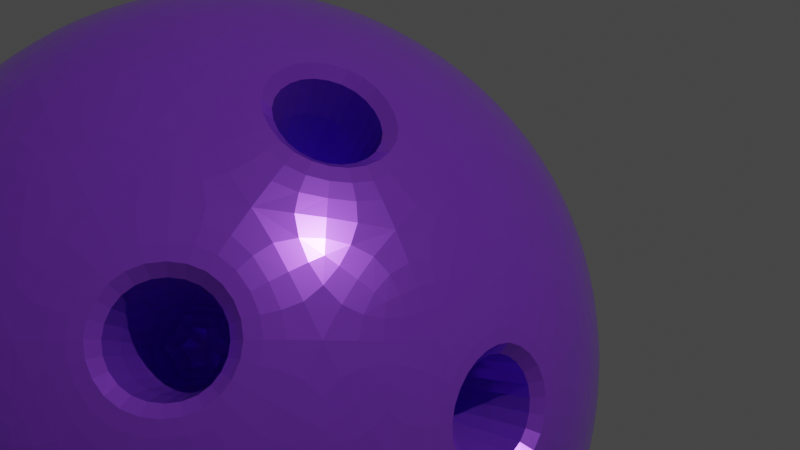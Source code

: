 # Source: Ball.blend  (saved by Blender 3.0.42; exported with 4.5.12 LTS)
import bpy
from mathutils import Matrix  # noqa: F401  (used for matrix-valued properties, if any)

bpy.ops.wm.read_factory_settings(use_empty=True)
scene = bpy.context.scene
scene.name = 'Scene'

# ---- collections
col_collection = bpy.data.collections.new('Collection'); scene.collection.children.link(col_collection)

# ---- materials (node trees are filled in below, after node groups)
mat_ball = bpy.data.materials.new('Ball')
mat_ball.use_transparent_shadow = False

# ---- material node trees
mat_ball.use_nodes = True; mat_ball.node_tree.nodes.clear()
_N = mat_ball.node_tree.nodes; _L = mat_ball.node_tree.links
n0 = _N.new('ShaderNodeBsdfPrincipled'); n0.name = 'Principled BSDF'; n0.location = (10, 300)
n0.distribution = 'GGX'
n0.subsurface_method = 'RANDOM_WALK_SKIN'
n0.inputs[0].default_value = (0.3064, 0.0734, 0.8, 1.0)
n0.inputs[1].default_value = 0.6147
n0.inputs[2].default_value = 0.1972
n0.inputs[3].default_value = 1.45
n0.inputs[27].default_value = (0.0, 0.0, 0.0, 1.0)
n0.inputs[28].default_value = 1.0
n1 = _N.new('ShaderNodeOutputMaterial'); n1.name = 'Material Output'; n1.location = (300, 300)
_L.new(n0.outputs[0], n1.inputs[0])
n1.is_active_output = True

# ---- world
world_world = bpy.data.worlds.new('World'); scene.world = world_world
world_world.use_nodes = True; world_world.node_tree.nodes.clear()
_N = world_world.node_tree.nodes; _L = world_world.node_tree.links
n0 = _N.new('ShaderNodeOutputWorld'); n0.name = 'World Output'; n0.location = (300, 300)
n1 = _N.new('ShaderNodeBackground'); n1.name = 'Background'; n1.location = (10, 300)
n1.inputs[0].default_value = (0.05088, 0.05088, 0.05088, 1.0)
_L.new(n1.outputs[0], n0.inputs[0])
n0.is_active_output = True
world_world.color = (0.05088, 0.05088, 0.05088)
world_world.use_sun_shadow = False
world_world.sun_shadow_jitter_overblur = 0.0

# ---- cameras
cam_camera = bpy.data.cameras.new('Camera')
cam_camera.clip_end = 100.0
cam_camera.ortho_scale = 7.314

# ---- lights
light_light = bpy.data.lights.new('Light', 'POINT')
light_light.transmission_factor = 0.0
light_light.energy = 1000.0
light_light.shadow_soft_size = 0.1
light_light.shadow_maximum_resolution = 0.006
light_light.use_absolute_resolution = True

# ---- meshes
me_icosphere = bpy.data.meshes.new('Icosphere')
me_icosphere.from_pydata([(0.0, 0.0, -0.1054), (0.07628, -0.05542, -0.04714), (-0.02914, -0.08967, -0.04714), (-0.09429, 0.0, -0.04714), (-0.02914, 0.08967, -0.04714), (0.07628, 0.05542, -0.04714), (0.02914, -0.08967, 0.04714), (-0.07628, -0.05542, 0.04714), (-0.07628, 0.05542, 0.04714), (0.02914, 0.08967, 0.04714), (0.09429, 0.0, 0.04714), (0.0, 0.0, 0.1054), (-0.02454, -0.07554, -0.06931), (-0.01713, -0.05271, -0.08967), (-0.008181, -0.02518, -0.102), (0.02142, -0.01556, -0.102), (0.04484, -0.03257, -0.08967), (0.06426, -0.04668, -0.06931), (0.05607, -0.07186, -0.05295), (0.02771, -0.08528, -0.05542), (-0.003124, -0.0911, -0.05295), (0.08567, 0.03112, -0.05295), (0.08967, 0.0, -0.05542), (0.08567, -0.03112, -0.05295), (0.02142, 0.01556, -0.102), (0.04484, 0.03257, -0.08967), (0.06426, 0.04668, -0.06931), (-0.07942, 0.0, -0.06931), (-0.05542, 0.0, -0.08967), (-0.02647, 0.0, -0.102), (-0.05102, -0.07554, -0.05295), (-0.07255, -0.05271, -0.05542), (-0.08761, -0.02518, -0.05295), (-0.02454, 0.07554, -0.06931), (-0.01713, 0.05271, -0.08967), (-0.008181, 0.02518, -0.102), (-0.08761, 0.02518, -0.05295), (-0.07255, 0.05271, -0.05542), (-0.05102, 0.07554, -0.05295), (-0.003124, 0.0911, -0.05295), (0.02771, 0.08528, -0.05542), (0.05607, 0.07186, -0.05295), (0.1008, -0.01556, 0.02647), (0.1003, -0.03257, -2.19e-09), (0.09073, -0.04668, -0.02648), (0.09073, 0.04668, -0.02648), (0.1003, 0.03257, 2.19e-09), (0.04753, 0.01367, 0.002724), (0.01636, -0.1007, 0.02648), (0.0, -0.1054, -2.19e-09), (-0.01636, -0.1007, -0.02648), (0.07244, -0.07186, -0.02648), (0.06196, -0.08528, 2.19e-09), (0.04596, -0.0911, 0.02648), (-0.09073, -0.04668, 0.02648), (-0.1003, -0.03257, -2.19e-09), (-0.1008, -0.01556, -0.02647), (-0.04596, -0.0911, -0.02648), (-0.06196, -0.08528, 2.19e-09), (-0.07244, -0.07186, 0.02648), (-0.07244, 0.07186, 0.02648), (-0.06196, 0.08528, -2.19e-09), (-0.04596, 0.0911, -0.02648), (-0.1008, 0.01556, -0.02647), (-0.1003, 0.03257, 2.19e-09), (-0.09073, 0.04668, 0.02648), (0.04596, 0.0911, 0.02648), (0.06196, 0.08528, -2.19e-09), (0.07244, 0.07186, -0.02648), (-0.01636, 0.1007, -0.02648), (0.0, 0.1054, 2.19e-09), (0.01636, 0.1007, 0.02648), (0.08761, -0.02518, 0.05295), (0.04953, 0.00109, 0.002584), (0.05102, -0.07554, 0.05295), (0.003124, -0.0911, 0.05295), (-0.02771, -0.08528, 0.05542), (-0.05607, -0.07186, 0.05295), (-0.08567, -0.03112, 0.05295), (-0.08967, 0.0, 0.05542), (-0.08567, 0.03112, 0.05295), (-0.05607, 0.07186, 0.05295), (-0.02771, 0.08528, 0.05542), (0.003124, 0.0911, 0.05295), (0.05102, 0.07554, 0.05295), (0.07255, 0.05271, 0.05542), (0.08761, 0.02518, 0.05295), (0.008181, -0.02518, 0.102), (0.01713, -0.05271, 0.08967), (0.02454, -0.07554, 0.06931), (0.07942, 0.0, 0.06931), (0.04775, -0.004935, 0.01288), (0.02647, 0.0, 0.102), (-0.02142, -0.01556, 0.102), (-0.04484, -0.03257, 0.08967), (-0.06426, -0.04668, 0.06931), (-0.02142, 0.01556, 0.102), (-0.04484, 0.03257, 0.08967), (-0.06426, 0.04668, 0.06931), (0.008181, 0.02518, 0.102), (0.01713, 0.05271, 0.08967), (0.02454, 0.07554, 0.06931), (0.03814, 0.02771, 0.09429), (0.06728, 0.02771, 0.07628), (0.04714, 0.05542, 0.07628), (-0.01457, 0.04484, 0.09429), (-0.005565, 0.07255, 0.07628), (-0.03814, 0.06196, 0.07628), (-0.04714, 0.0, 0.09429), (-0.07071, 0.01713, 0.07628), (-0.07071, -0.01713, 0.07628), (-0.01457, -0.04484, 0.09429), (-0.03814, -0.06196, 0.07628), (-0.005565, -0.07255, 0.07628), (0.03814, -0.02771, 0.09429), (0.04714, -0.05542, 0.07628), (0.06728, -0.02771, 0.07628), (0.09085, 0.04484, 0.02914), (0.08528, 0.06196, 0.0), (0.07071, 0.07255, 0.02914), (-0.01457, 0.1003, 0.02914), (-0.03257, 0.1003, -4.715e-08), (-0.04714, 0.08967, 0.02914), (-0.09985, 0.01713, 0.02914), (-0.1054, -3.997e-08, 6.765e-08), (-0.09985, -0.01713, 0.02914), (-0.04714, -0.08967, 0.02914), (-0.03258, -0.1003, -8.2e-08), (-0.01457, -0.1003, 0.02914), (0.07071, -0.07255, 0.02914), (0.08528, -0.06196, -2.009e-07), (0.09085, -0.04484, 0.02914), (0.03258, 0.1003, -3.502e-15), (0.04714, 0.08967, -0.02914), (0.01457, 0.1003, -0.02914), (-0.08528, 0.06196, -9.806e-15), (-0.07071, 0.07255, -0.02914), (-0.09085, 0.04484, -0.02914), (-0.08528, -0.06196, 9.806e-15), (-0.09085, -0.04484, -0.02914), (-0.07071, -0.07255, -0.02914), (0.03258, -0.1003, 3.502e-15), (0.01457, -0.1003, -0.02914), (0.04714, -0.08967, -0.02914), (0.1054, -3.917e-09, 0.0), (0.09985, -0.01713, -0.02914), (0.09985, 0.01713, -0.02914), (0.03814, 0.06196, -0.07628), (0.01457, 0.04484, -0.09429), (0.005565, 0.07255, -0.07628), (-0.04714, 0.05542, -0.07628), (-0.03814, 0.02771, -0.09429), (-0.06728, 0.02771, -0.07628), (-0.06728, -0.02771, -0.07628), (-0.03814, -0.02771, -0.09429), (-0.04714, -0.05542, -0.07628), (0.07071, 0.01713, -0.07628), (0.07071, -0.01713, -0.07628), (0.04714, -7.79e-08, -0.09429), (0.005565, -0.07255, -0.07628), (0.01457, -0.04484, -0.09429), (0.03814, -0.06196, -0.07628), (0.04386, 0.01853, 0.01392), (0.04261, 0.01088, 0.02316), (0.04478, 0.0001013, 0.02224), (0.04017, -0.01442, 0.02532), (0.03246, -0.01583, 0.03391), (0.02509, -0.02598, 0.03391), (0.02613, -0.03374, 0.02532), (0.03372, -0.03225, 0.01665), (0.04109, -0.0221, 0.01665), (0.03548, 1.151e-09, 0.03469), (0.03061, 0.01015, 0.0376), (0.01994, 0.01015, 0.0442), (0.01516, 1.151e-09, 0.04725), (0.01994, -0.01015, 0.0442), (0.03061, -0.01015, 0.0376), (0.1008, 0.0006864, 0.02647), (0.103, 0.008104, 0.01379), (0.1006, 0.02361, 0.01396), (0.09605, 0.02959, 0.02775), (0.09452, 0.02016, 0.03913), (0.09719, 0.00689, 0.03799), (0.07966, -0.0397, 0.05425), (0.07017, -0.04143, 0.06483), (0.06109, -0.05393, 0.06483), (0.06237, -0.0635, 0.05425), (0.07172, -0.06165, 0.04357), (0.0808, -0.04916, 0.04357), (0.06676, 0.0, 0.08005), (0.06077, 0.0125, 0.08363), (0.04763, 0.0125, 0.09175), (0.04174, 0.0, 0.09551), (0.04763, -0.0125, 0.09175), (0.06077, -0.0125, 0.08363)], [], [(0, 15, 14), (1, 17, 23), (0, 14, 29), (0, 29, 35), (0, 35, 24), (1, 23, 44), (2, 20, 50), (3, 32, 56), (4, 38, 62), (5, 41, 68), (1, 44, 51), (2, 50, 57), (3, 56, 63), (4, 62, 69), (5, 68, 45), (6, 74, 89), (7, 77, 95), (8, 80, 98), (9, 83, 101), (10, 86, 90), (92, 99, 11), (192, 193, 175, 174), (188, 183, 165, 170), (92, 102, 99), (102, 100, 99), (103, 104, 102), (102, 104, 100), (104, 101, 100), (90, 86, 103), (86, 85, 103), (103, 85, 104), (85, 84, 104), (104, 84, 101), (84, 9, 101), (99, 96, 11), (100, 105, 99), (101, 106, 100), (99, 105, 96), (105, 97, 96), (100, 106, 105), (106, 107, 105), (105, 107, 97), (107, 98, 97), (101, 83, 106), (83, 82, 106), (106, 82, 107), (82, 81, 107), (107, 81, 98), (81, 8, 98), (96, 93, 11), (97, 108, 96), (98, 109, 97), (96, 108, 93), (108, 94, 93), (97, 109, 108), (109, 110, 108), (108, 110, 94), (110, 95, 94), (98, 80, 109), (80, 79, 109), (109, 79, 110), (79, 78, 110), (110, 78, 95), (78, 7, 95), (93, 87, 11), (94, 111, 93), (95, 112, 94), (93, 111, 87), (111, 88, 87), (94, 112, 111), (112, 113, 111), (111, 113, 88), (113, 89, 88), (95, 77, 112), (77, 76, 112), (112, 76, 113), (76, 75, 113), (113, 75, 89), (75, 6, 89), (87, 92, 11), (88, 114, 87), (89, 115, 88), (87, 114, 92), (193, 194, 176, 175), (88, 115, 114), (115, 116, 114), (91, 73, 47, 162, 163, 164), (191, 192, 174, 173), (89, 74, 115), (186, 187, 169, 168), (189, 190, 172, 171), (116, 72, 90), (72, 10, 90), (183, 184, 166, 165), (45, 118, 46), (179, 180, 162, 47), (117, 85, 86), (46, 118, 117), (118, 119, 117), (117, 119, 85), (119, 84, 85), (45, 68, 118), (68, 67, 118), (118, 67, 119), (67, 66, 119), (119, 66, 84), (66, 9, 84), (71, 83, 9), (70, 120, 71), (69, 121, 70), (71, 120, 83), (120, 82, 83), (70, 121, 120), (121, 122, 120), (120, 122, 82), (122, 81, 82), (69, 62, 121), (62, 61, 121), (121, 61, 122), (61, 60, 122), (122, 60, 81), (60, 8, 81), (65, 80, 8), (64, 123, 65), (63, 124, 64), (65, 123, 80), (123, 79, 80), (64, 124, 123), (124, 125, 123), (123, 125, 79), (125, 78, 79), (63, 56, 124), (56, 55, 124), (124, 55, 125), (55, 54, 125), (125, 54, 78), (54, 7, 78), (59, 77, 7), (58, 126, 59), (57, 127, 58), (59, 126, 77), (126, 76, 77), (58, 127, 126), (127, 128, 126), (126, 128, 76), (128, 75, 76), (57, 50, 127), (50, 49, 127), (127, 49, 128), (49, 48, 128), (128, 48, 75), (48, 6, 75), (53, 74, 6), (52, 129, 53), (51, 130, 52), (53, 129, 74), (187, 188, 170, 169), (52, 130, 129), (130, 131, 129), (190, 191, 173, 172), (185, 186, 168, 167), (51, 44, 130), (44, 43, 130), (130, 43, 131), (43, 42, 131), (131, 42, 72), (42, 10, 72), (66, 71, 9), (67, 132, 66), (68, 133, 67), (66, 132, 71), (132, 70, 71), (67, 133, 132), (133, 134, 132), (132, 134, 70), (134, 69, 70), (68, 41, 133), (41, 40, 133), (133, 40, 134), (40, 39, 134), (134, 39, 69), (39, 4, 69), (60, 65, 8), (61, 135, 60), (62, 136, 61), (60, 135, 65), (135, 64, 65), (61, 136, 135), (136, 137, 135), (135, 137, 64), (137, 63, 64), (62, 38, 136), (38, 37, 136), (136, 37, 137), (37, 36, 137), (137, 36, 63), (36, 3, 63), (54, 59, 7), (55, 138, 54), (56, 139, 55), (54, 138, 59), (138, 58, 59), (55, 139, 138), (139, 140, 138), (138, 140, 58), (140, 57, 58), (56, 32, 139), (32, 31, 139), (139, 31, 140), (31, 30, 140), (140, 30, 57), (30, 2, 57), (48, 53, 6), (49, 141, 48), (50, 142, 49), (48, 141, 53), (141, 52, 53), (49, 142, 141), (142, 143, 141), (141, 143, 52), (143, 51, 52), (50, 20, 142), (20, 19, 142), (142, 19, 143), (19, 18, 143), (143, 18, 51), (18, 1, 51), (181, 182, 164, 163), (43, 144, 42), (44, 145, 43), (180, 181, 163, 162), (184, 185, 167, 166), (43, 145, 144), (145, 146, 144), (144, 146, 46), (146, 45, 46), (44, 23, 145), (23, 22, 145), (145, 22, 146), (22, 21, 146), (146, 21, 45), (21, 5, 45), (26, 41, 5), (25, 147, 26), (24, 148, 25), (26, 147, 41), (147, 40, 41), (25, 148, 147), (148, 149, 147), (147, 149, 40), (149, 39, 40), (24, 35, 148), (35, 34, 148), (148, 34, 149), (34, 33, 149), (149, 33, 39), (33, 4, 39), (33, 38, 4), (34, 150, 33), (35, 151, 34), (33, 150, 38), (150, 37, 38), (34, 151, 150), (151, 152, 150), (150, 152, 37), (152, 36, 37), (35, 29, 151), (29, 28, 151), (151, 28, 152), (28, 27, 152), (152, 27, 36), (27, 3, 36), (27, 32, 3), (28, 153, 27), (29, 154, 28), (27, 153, 32), (153, 31, 32), (28, 154, 153), (154, 155, 153), (153, 155, 31), (155, 30, 31), (29, 14, 154), (14, 13, 154), (154, 13, 155), (13, 12, 155), (155, 12, 30), (12, 2, 30), (21, 26, 5), (22, 156, 21), (23, 157, 22), (21, 156, 26), (156, 25, 26), (22, 157, 156), (157, 158, 156), (156, 158, 25), (158, 24, 25), (23, 17, 157), (17, 16, 157), (157, 16, 158), (16, 15, 158), (158, 15, 24), (15, 0, 24), (12, 20, 2), (13, 159, 12), (14, 160, 13), (12, 159, 20), (159, 19, 20), (13, 160, 159), (160, 161, 159), (159, 161, 19), (161, 18, 19), (14, 15, 160), (15, 16, 160), (160, 16, 161), (16, 17, 161), (161, 17, 18), (17, 1, 18), (46, 117, 180, 179), (129, 187, 186, 74), (114, 116, 194, 193), (178, 179, 47, 73), (165, 166, 167, 168, 169, 170), (171, 172, 173, 174, 175, 176), (129, 131, 188, 187), (181, 180, 117, 86), (116, 90, 189, 194), (182, 181, 86, 10), (90, 103, 190, 189), (131, 72, 183, 188), (191, 190, 103, 102), (184, 183, 72, 116), (42, 177, 182, 10), (192, 191, 102, 92), (115, 185, 184, 116), (42, 144, 178, 177), (114, 193, 192, 92), (74, 186, 185, 115), (144, 46, 179, 178), (177, 178, 73, 91), (177, 91, 164, 182), (194, 189, 171, 176)])
_k = {(177, 182): 0.40392, (177, 178): 0.40392, (178, 179): 0.40392, (179, 180): 0.40392, (180, 181): 0.40392, (181, 182): 0.40392, (183, 188): 0.40392, (183, 184): 0.40392, (184, 185): 0.40392, (185, 186): 0.40392, (186, 187): 0.40392, (187, 188): 0.40392, (189, 194): 0.40392, (189, 190): 0.40392, (190, 191): 0.40392, (191, 192): 0.40392, (192, 193): 0.40392, (193, 194): 0.40392}
me_icosphere.attributes.new('crease_edge', 'FLOAT', 'EDGE').data.foreach_set('value', [_k.get((min(e.vertices), max(e.vertices)), 0.0) for e in me_icosphere.edges])
_uv = me_icosphere.uv_layers.new(name='UVMap')
_uv.uv.foreach_set('vector', [0.1818, 0.0, 0.2045, 0.03937, 0.1591, 0.03937, 0.2727, 0.1575, 0.2955, 0.1181, 0.3182, 0.1575, 0.9091, 0.0, 0.9318, 0.03937, 0.8864, 0.03937, 0.7273, 0.0, 0.75, 0.03937, 0.7045, 0.03937, 0.5455, 0.0, 0.5682, 0.03937, 0.5227, 0.03937, 0.2727, 0.1575, 0.3182, 0.1575, 0.2955, 0.1968, 0.09091, 0.1575, 0.1364, 0.1575, 0.1136, 0.1968, 0.8182, 0.1575, 0.8636, 0.1575, 0.8409, 0.1968, 0.6364, 0.1575, 0.6818, 0.1575, 0.6591, 0.1968, 0.4545, 0.1575, 0.5, 0.1575, 0.4773, 0.1968, 0.2727, 0.1575, 0.2955, 0.1968, 0.25, 0.1968, 0.09091, 0.1575, 0.1136, 0.1968, 0.06818, 0.1968, 0.8182, 0.1575, 0.8409, 0.1968, 0.7955, 0.1968, 0.6364, 0.1575, 0.6591, 0.1968, 0.6136, 0.1968, 0.4545, 0.1575, 0.4773, 0.1968, 0.4318, 0.1968, 0.1818, 0.3149, 0.2273, 0.3149, 0.2045, 0.3543, 0.0, 0.3149, 0.04545, 0.3149, 0.02273, 0.3543, 0.7273, 0.3149, 0.7727, 0.3149, 0.75, 0.3543, 0.5455, 0.3149, 0.5909, 0.3149, 0.5682, 0.3543, 0.3636, 0.3149, 0.4091, 0.3149, 0.3864, 0.3543, 0.4318, 0.433, 0.4773, 0.433, 0.4545, 0.4724, 0.3074, 0.4123, 0.2977, 0.3937, 0.3015, 0.3937, 0.3095, 0.4088, 0.283, 0.2972, 0.2942, 0.3149, 0.2902, 0.3149, 0.2811, 0.3005, 0.4318, 0.433, 0.4545, 0.3937, 0.4773, 0.433, 0.4545, 0.3937, 0.5, 0.3937, 0.4773, 0.433, 0.4318, 0.3543, 0.4773, 0.3543, 0.4545, 0.3937, 0.4545, 0.3937, 0.4773, 0.3543, 0.5, 0.3937, 0.4773, 0.3543, 0.5227, 0.3543, 0.5, 0.3937, 0.3864, 0.3543, 0.4091, 0.3149, 0.4318, 0.3543, 0.4091, 0.3149, 0.4545, 0.3149, 0.4318, 0.3543, 0.4318, 0.3543, 0.4545, 0.3149, 0.4773, 0.3543, 0.4545, 0.3149, 0.5, 0.3149, 0.4773, 0.3543, 0.4773, 0.3543, 0.5, 0.3149, 0.5227, 0.3543, 0.5, 0.3149, 0.5455, 0.3149, 0.5227, 0.3543, 0.6136, 0.433, 0.6591, 0.433, 0.6364, 0.4724, 0.5909, 0.3937, 0.6364, 0.3937, 0.6136, 0.433, 0.5682, 0.3543, 0.6136, 0.3543, 0.5909, 0.3937, 0.6136, 0.433, 0.6364, 0.3937, 0.6591, 0.433, 0.6364, 0.3937, 0.6818, 0.3937, 0.6591, 0.433, 0.5909, 0.3937, 0.6136, 0.3543, 0.6364, 0.3937, 0.6136, 0.3543, 0.6591, 0.3543, 0.6364, 0.3937, 0.6364, 0.3937, 0.6591, 0.3543, 0.6818, 0.3937, 0.6591, 0.3543, 0.7045, 0.3543, 0.6818, 0.3937, 0.5682, 0.3543, 0.5909, 0.3149, 0.6136, 0.3543, 0.5909, 0.3149, 0.6364, 0.3149, 0.6136, 0.3543, 0.6136, 0.3543, 0.6364, 0.3149, 0.6591, 0.3543, 0.6364, 0.3149, 0.6818, 0.3149, 0.6591, 0.3543, 0.6591, 0.3543, 0.6818, 0.3149, 0.7045, 0.3543, 0.6818, 0.3149, 0.7273, 0.3149, 0.7045, 0.3543, 0.7955, 0.433, 0.8409, 0.433, 0.8182, 0.4724, 0.7727, 0.3937, 0.8182, 0.3937, 0.7955, 0.433, 0.75, 0.3543, 0.7955, 0.3543, 0.7727, 0.3937, 0.7955, 0.433, 0.8182, 0.3937, 0.8409, 0.433, 0.8182, 0.3937, 0.8636, 0.3937, 0.8409, 0.433, 0.7727, 0.3937, 0.7955, 0.3543, 0.8182, 0.3937, 0.7955, 0.3543, 0.8409, 0.3543, 0.8182, 0.3937, 0.8182, 0.3937, 0.8409, 0.3543, 0.8636, 0.3937, 0.8409, 0.3543, 0.8864, 0.3543, 0.8636, 0.3937, 0.75, 0.3543, 0.7727, 0.3149, 0.7955, 0.3543, 0.7727, 0.3149, 0.8182, 0.3149, 0.7955, 0.3543, 0.7955, 0.3543, 0.8182, 0.3149, 0.8409, 0.3543, 0.8182, 0.3149, 0.8636, 0.3149, 0.8409, 0.3543, 0.8409, 0.3543, 0.8636, 0.3149, 0.8864, 0.3543, 0.8636, 0.3149, 0.9091, 0.3149, 0.8864, 0.3543, 0.06818, 0.433, 0.1136, 0.433, 0.09091, 0.4724, 0.04545, 0.3937, 0.09091, 0.3937, 0.06818, 0.433, 0.02273, 0.3543, 0.06818, 0.3543, 0.04545, 0.3937, 0.06818, 0.433, 0.09091, 0.3937, 0.1136, 0.433, 0.09091, 0.3937, 0.1364, 0.3937, 0.1136, 0.433, 0.04545, 0.3937, 0.06818, 0.3543, 0.09091, 0.3937, 0.06818, 0.3543, 0.1136, 0.3543, 0.09091, 0.3937, 0.09091, 0.3937, 0.1136, 0.3543, 0.1364, 0.3937, 0.1136, 0.3543, 0.1591, 0.3543, 0.1364, 0.3937, 0.02273, 0.3543, 0.04545, 0.3149, 0.06818, 0.3543, 0.04545, 0.3149, 0.09091, 0.3149, 0.06818, 0.3543, 0.06818, 0.3543, 0.09091, 0.3149, 0.1136, 0.3543, 0.09091, 0.3149, 0.1364, 0.3149, 0.1136, 0.3543, 0.1136, 0.3543, 0.1364, 0.3149, 0.1591, 0.3543, 0.1364, 0.3149, 0.1818, 0.3149, 0.1591, 0.3543, 0.25, 0.433, 0.2955, 0.433, 0.2727, 0.4724, 0.2273, 0.3937, 0.2727, 0.3937, 0.25, 0.433, 0.2045, 0.3543, 0.25, 0.3543, 0.2273, 0.3937, 0.25, 0.433, 0.2727, 0.3937, 0.2955, 0.433, 0.2977, 0.3937, 0.3079, 0.3759, 0.3099, 0.3792, 0.3015, 0.3937, 0.2273, 0.3937, 0.25, 0.3543, 0.2727, 0.3937, 0.25, 0.3543, 0.2955, 0.3543, 0.2727, 0.3937, 0.3687, 0.2756, 0.3775, 0.2602, 0.3951, 0.2605, 0.404, 0.2756, 0.3952, 0.2908, 0.3761, 0.2934, 0.4296, 0.3937, 0.4198, 0.4123, 0.4178, 0.4088, 0.4257, 0.3937, 0.2045, 0.3543, 0.2273, 0.3149, 0.25, 0.3543, 0.2512, 0.3149, 0.2625, 0.2972, 0.2644, 0.3005, 0.2553, 0.3149, 0.3984, 0.375, 0.4193, 0.3759, 0.4174, 0.3792, 0.4004, 0.3785, 0.2955, 0.3543, 0.3182, 0.3149, 0.3409, 0.3543, 0.3182, 0.3149, 0.3636, 0.3149, 0.3409, 0.3543, 0.2942, 0.3149, 0.283, 0.3327, 0.2811, 0.3293, 0.2902, 0.3149, 0.4318, 0.1968, 0.4545, 0.2362, 0.4091, 0.2362, 0.3971, 0.2569, 0.4081, 0.2756, 0.404, 0.2756, 0.3951, 0.2605, 0.4318, 0.2756, 0.4545, 0.3149, 0.4091, 0.3149, 0.4091, 0.2362, 0.4545, 0.2362, 0.4318, 0.2756, 0.4545, 0.2362, 0.4773, 0.2756, 0.4318, 0.2756, 0.4318, 0.2756, 0.4773, 0.2756, 0.4545, 0.3149, 0.4773, 0.2756, 0.5, 0.3149, 0.4545, 0.3149, 0.4318, 0.1968, 0.4773, 0.1968, 0.4545, 0.2362, 0.4773, 0.1968, 0.5, 0.2362, 0.4545, 0.2362, 0.4545, 0.2362, 0.5, 0.2362, 0.4773, 0.2756, 0.5, 0.2362, 0.5227, 0.2756, 0.4773, 0.2756, 0.4773, 0.2756, 0.5227, 0.2756, 0.5, 0.3149, 0.5227, 0.2756, 0.5455, 0.3149, 0.5, 0.3149, 0.5682, 0.2756, 0.5909, 0.3149, 0.5455, 0.3149, 0.5909, 0.2362, 0.6136, 0.2756, 0.5682, 0.2756, 0.6136, 0.1968, 0.6364, 0.2362, 0.5909, 0.2362, 0.5682, 0.2756, 0.6136, 0.2756, 0.5909, 0.3149, 0.6136, 0.2756, 0.6364, 0.3149, 0.5909, 0.3149, 0.5909, 0.2362, 0.6364, 0.2362, 0.6136, 0.2756, 0.6364, 0.2362, 0.6591, 0.2756, 0.6136, 0.2756, 0.6136, 0.2756, 0.6591, 0.2756, 0.6364, 0.3149, 0.6591, 0.2756, 0.6818, 0.3149, 0.6364, 0.3149, 0.6136, 0.1968, 0.6591, 0.1968, 0.6364, 0.2362, 0.6591, 0.1968, 0.6818, 0.2362, 0.6364, 0.2362, 0.6364, 0.2362, 0.6818, 0.2362, 0.6591, 0.2756, 0.6818, 0.2362, 0.7045, 0.2756, 0.6591, 0.2756, 0.6591, 0.2756, 0.7045, 0.2756, 0.6818, 0.3149, 0.7045, 0.2756, 0.7273, 0.3149, 0.6818, 0.3149, 0.75, 0.2756, 0.7727, 0.3149, 0.7273, 0.3149, 0.7727, 0.2362, 0.7955, 0.2756, 0.75, 0.2756, 0.7955, 0.1968, 0.8182, 0.2362, 0.7727, 0.2362, 0.75, 0.2756, 0.7955, 0.2756, 0.7727, 0.3149, 0.7955, 0.2756, 0.8182, 0.3149, 0.7727, 0.3149, 0.7727, 0.2362, 0.8182, 0.2362, 0.7955, 0.2756, 0.8182, 0.2362, 0.8409, 0.2756, 0.7955, 0.2756, 0.7955, 0.2756, 0.8409, 0.2756, 0.8182, 0.3149, 0.8409, 0.2756, 0.8636, 0.3149, 0.8182, 0.3149, 0.7955, 0.1968, 0.8409, 0.1968, 0.8182, 0.2362, 0.8409, 0.1968, 0.8636, 0.2362, 0.8182, 0.2362, 0.8182, 0.2362, 0.8636, 0.2362, 0.8409, 0.2756, 0.8636, 0.2362, 0.8864, 0.2756, 0.8409, 0.2756, 0.8409, 0.2756, 0.8864, 0.2756, 0.8636, 0.3149, 0.8864, 0.2756, 0.9091, 0.3149, 0.8636, 0.3149, 0.02273, 0.2756, 0.04545, 0.3149, 0.0, 0.3149, 0.04545, 0.2362, 0.06818, 0.2756, 0.02273, 0.2756, 0.06818, 0.1968, 0.09091, 0.2362, 0.04545, 0.2362, 0.02273, 0.2756, 0.06818, 0.2756, 0.04545, 0.3149, 0.06818, 0.2756, 0.09091, 0.3149, 0.04545, 0.3149, 0.04545, 0.2362, 0.09091, 0.2362, 0.06818, 0.2756, 0.09091, 0.2362, 0.1136, 0.2756, 0.06818, 0.2756, 0.06818, 0.2756, 0.1136, 0.2756, 0.09091, 0.3149, 0.1136, 0.2756, 0.1364, 0.3149, 0.09091, 0.3149, 0.06818, 0.1968, 0.1136, 0.1968, 0.09091, 0.2362, 0.1136, 0.1968, 0.1364, 0.2362, 0.09091, 0.2362, 0.09091, 0.2362, 0.1364, 0.2362, 0.1136, 0.2756, 0.1364, 0.2362, 0.1591, 0.2756, 0.1136, 0.2756, 0.1136, 0.2756, 0.1591, 0.2756, 0.1364, 0.3149, 0.1591, 0.2756, 0.1818, 0.3149, 0.1364, 0.3149, 0.2045, 0.2756, 0.2273, 0.3149, 0.1818, 0.3149, 0.2273, 0.2362, 0.25, 0.2756, 0.2045, 0.2756, 0.25, 0.1968, 0.2727, 0.2362, 0.2273, 0.2362, 0.2045, 0.2756, 0.25, 0.2756, 0.2273, 0.3149, 0.2625, 0.2972, 0.283, 0.2972, 0.2811, 0.3005, 0.2644, 0.3005, 0.2273, 0.2362, 0.2727, 0.2362, 0.25, 0.2756, 0.2727, 0.2362, 0.2955, 0.2756, 0.25, 0.2756, 0.4193, 0.3759, 0.4296, 0.3937, 0.4257, 0.3937, 0.4174, 0.3792, 0.2625, 0.3327, 0.2512, 0.3149, 0.2553, 0.3149, 0.2644, 0.3293, 0.25, 0.1968, 0.2955, 0.1968, 0.2727, 0.2362, 0.2955, 0.1968, 0.3182, 0.2362, 0.2727, 0.2362, 0.2727, 0.2362, 0.3182, 0.2362, 0.2955, 0.2756, 0.3182, 0.2362, 0.3409, 0.2756, 0.2955, 0.2756, 0.2955, 0.2756, 0.3409, 0.2756, 0.3182, 0.3149, 0.3409, 0.2756, 0.3636, 0.3149, 0.3182, 0.3149, 0.5227, 0.2756, 0.5682, 0.2756, 0.5455, 0.3149, 0.5, 0.2362, 0.5455, 0.2362, 0.5227, 0.2756, 0.4773, 0.1968, 0.5227, 0.1968, 0.5, 0.2362, 0.5227, 0.2756, 0.5455, 0.2362, 0.5682, 0.2756, 0.5455, 0.2362, 0.5909, 0.2362, 0.5682, 0.2756, 0.5, 0.2362, 0.5227, 0.1968, 0.5455, 0.2362, 0.5227, 0.1968, 0.5682, 0.1968, 0.5455, 0.2362, 0.5455, 0.2362, 0.5682, 0.1968, 0.5909, 0.2362, 0.5682, 0.1968, 0.6136, 0.1968, 0.5909, 0.2362, 0.4773, 0.1968, 0.5, 0.1575, 0.5227, 0.1968, 0.5, 0.1575, 0.5455, 0.1575, 0.5227, 0.1968, 0.5227, 0.1968, 0.5455, 0.1575, 0.5682, 0.1968, 0.5455, 0.1575, 0.5909, 0.1575, 0.5682, 0.1968, 0.5682, 0.1968, 0.5909, 0.1575, 0.6136, 0.1968, 0.5909, 0.1575, 0.6364, 0.1575, 0.6136, 0.1968, 0.7045, 0.2756, 0.75, 0.2756, 0.7273, 0.3149, 0.6818, 0.2362, 0.7273, 0.2362, 0.7045, 0.2756, 0.6591, 0.1968, 0.7045, 0.1968, 0.6818, 0.2362, 0.7045, 0.2756, 0.7273, 0.2362, 0.75, 0.2756, 0.7273, 0.2362, 0.7727, 0.2362, 0.75, 0.2756, 0.6818, 0.2362, 0.7045, 0.1968, 0.7273, 0.2362, 0.7045, 0.1968, 0.75, 0.1968, 0.7273, 0.2362, 0.7273, 0.2362, 0.75, 0.1968, 0.7727, 0.2362, 0.75, 0.1968, 0.7955, 0.1968, 0.7727, 0.2362, 0.6591, 0.1968, 0.6818, 0.1575, 0.7045, 0.1968, 0.6818, 0.1575, 0.7273, 0.1575, 0.7045, 0.1968, 0.7045, 0.1968, 0.7273, 0.1575, 0.75, 0.1968, 0.7273, 0.1575, 0.7727, 0.1575, 0.75, 0.1968, 0.75, 0.1968, 0.7727, 0.1575, 0.7955, 0.1968, 0.7727, 0.1575, 0.8182, 0.1575, 0.7955, 0.1968, 0.8864, 0.2756, 0.9318, 0.2756, 0.9091, 0.3149, 0.8636, 0.2362, 0.9091, 0.2362, 0.8864, 0.2756, 0.8409, 0.1968, 0.8864, 0.1968, 0.8636, 0.2362, 0.8864, 0.2756, 0.9091, 0.2362, 0.9318, 0.2756, 0.9091, 0.2362, 0.9545, 0.2362, 0.9318, 0.2756, 0.8636, 0.2362, 0.8864, 0.1968, 0.9091, 0.2362, 0.8864, 0.1968, 0.9318, 0.1968, 0.9091, 0.2362, 0.9091, 0.2362, 0.9318, 0.1968, 0.9545, 0.2362, 0.9318, 0.1968, 0.9773, 0.1968, 0.9545, 0.2362, 0.8409, 0.1968, 0.8636, 0.1575, 0.8864, 0.1968, 0.8636, 0.1575, 0.9091, 0.1575, 0.8864, 0.1968, 0.8864, 0.1968, 0.9091, 0.1575, 0.9318, 0.1968, 0.9091, 0.1575, 0.9545, 0.1575, 0.9318, 0.1968, 0.9318, 0.1968, 0.9545, 0.1575, 0.9773, 0.1968, 0.9545, 0.1575, 1.0, 0.1575, 0.9773, 0.1968, 0.1591, 0.2756, 0.2045, 0.2756, 0.1818, 0.3149, 0.1364, 0.2362, 0.1818, 0.2362, 0.1591, 0.2756, 0.1136, 0.1968, 0.1591, 0.1968, 0.1364, 0.2362, 0.1591, 0.2756, 0.1818, 0.2362, 0.2045, 0.2756, 0.1818, 0.2362, 0.2273, 0.2362, 0.2045, 0.2756, 0.1364, 0.2362, 0.1591, 0.1968, 0.1818, 0.2362, 0.1591, 0.1968, 0.2045, 0.1968, 0.1818, 0.2362, 0.1818, 0.2362, 0.2045, 0.1968, 0.2273, 0.2362, 0.2045, 0.1968, 0.25, 0.1968, 0.2273, 0.2362, 0.1136, 0.1968, 0.1364, 0.1575, 0.1591, 0.1968, 0.1364, 0.1575, 0.1818, 0.1575, 0.1591, 0.1968, 0.1591, 0.1968, 0.1818, 0.1575, 0.2045, 0.1968, 0.1818, 0.1575, 0.2273, 0.1575, 0.2045, 0.1968, 0.2045, 0.1968, 0.2273, 0.1575, 0.25, 0.1968, 0.2273, 0.1575, 0.2727, 0.1575, 0.25, 0.1968, 0.3972, 0.2944, 0.3737, 0.2975, 0.3761, 0.2934, 0.3952, 0.2908, 0.3182, 0.2362, 0.3636, 0.2362, 0.3409, 0.2756, 0.2955, 0.1968, 0.3409, 0.1968, 0.3182, 0.2362, 0.4081, 0.2756, 0.3972, 0.2944, 0.3952, 0.2908, 0.404, 0.2756, 0.283, 0.3327, 0.2625, 0.3327, 0.2644, 0.3293, 0.2811, 0.3293, 0.3182, 0.2362, 0.3409, 0.1968, 0.3636, 0.2362, 0.3409, 0.1968, 0.3864, 0.1968, 0.3636, 0.2362, 0.3636, 0.2362, 0.3864, 0.1968, 0.4091, 0.2362, 0.3864, 0.1968, 0.4318, 0.1968, 0.4091, 0.2362, 0.2955, 0.1968, 0.3182, 0.1575, 0.3409, 0.1968, 0.3182, 0.1575, 0.3636, 0.1575, 0.3409, 0.1968, 0.3409, 0.1968, 0.3636, 0.1575, 0.3864, 0.1968, 0.3636, 0.1575, 0.4091, 0.1575, 0.3864, 0.1968, 0.3864, 0.1968, 0.4091, 0.1575, 0.4318, 0.1968, 0.4091, 0.1575, 0.4545, 0.1575, 0.4318, 0.1968, 0.4773, 0.1181, 0.5, 0.1575, 0.4545, 0.1575, 0.5, 0.07873, 0.5227, 0.1181, 0.4773, 0.1181, 0.5227, 0.03937, 0.5455, 0.07873, 0.5, 0.07873, 0.4773, 0.1181, 0.5227, 0.1181, 0.5, 0.1575, 0.5227, 0.1181, 0.5455, 0.1575, 0.5, 0.1575, 0.5, 0.07873, 0.5455, 0.07873, 0.5227, 0.1181, 0.5455, 0.07873, 0.5682, 0.1181, 0.5227, 0.1181, 0.5227, 0.1181, 0.5682, 0.1181, 0.5455, 0.1575, 0.5682, 0.1181, 0.5909, 0.1575, 0.5455, 0.1575, 0.5227, 0.03937, 0.5682, 0.03937, 0.5455, 0.07873, 0.5682, 0.03937, 0.5909, 0.07873, 0.5455, 0.07873, 0.5455, 0.07873, 0.5909, 0.07873, 0.5682, 0.1181, 0.5909, 0.07873, 0.6136, 0.1181, 0.5682, 0.1181, 0.5682, 0.1181, 0.6136, 0.1181, 0.5909, 0.1575, 0.6136, 0.1181, 0.6364, 0.1575, 0.5909, 0.1575, 0.6591, 0.1181, 0.6818, 0.1575, 0.6364, 0.1575, 0.6818, 0.07873, 0.7045, 0.1181, 0.6591, 0.1181, 0.7045, 0.03937, 0.7273, 0.07873, 0.6818, 0.07873, 0.6591, 0.1181, 0.7045, 0.1181, 0.6818, 0.1575, 0.7045, 0.1181, 0.7273, 0.1575, 0.6818, 0.1575, 0.6818, 0.07873, 0.7273, 0.07873, 0.7045, 0.1181, 0.7273, 0.07873, 0.75, 0.1181, 0.7045, 0.1181, 0.7045, 0.1181, 0.75, 0.1181, 0.7273, 0.1575, 0.75, 0.1181, 0.7727, 0.1575, 0.7273, 0.1575, 0.7045, 0.03937, 0.75, 0.03937, 0.7273, 0.07873, 0.75, 0.03937, 0.7727, 0.07873, 0.7273, 0.07873, 0.7273, 0.07873, 0.7727, 0.07873, 0.75, 0.1181, 0.7727, 0.07873, 0.7955, 0.1181, 0.75, 0.1181, 0.75, 0.1181, 0.7955, 0.1181, 0.7727, 0.1575, 0.7955, 0.1181, 0.8182, 0.1575, 0.7727, 0.1575, 0.8409, 0.1181, 0.8636, 0.1575, 0.8182, 0.1575, 0.8636, 0.07873, 0.8864, 0.1181, 0.8409, 0.1181, 0.8864, 0.03937, 0.9091, 0.07873, 0.8636, 0.07873, 0.8409, 0.1181, 0.8864, 0.1181, 0.8636, 0.1575, 0.8864, 0.1181, 0.9091, 0.1575, 0.8636, 0.1575, 0.8636, 0.07873, 0.9091, 0.07873, 0.8864, 0.1181, 0.9091, 0.07873, 0.9318, 0.1181, 0.8864, 0.1181, 0.8864, 0.1181, 0.9318, 0.1181, 0.9091, 0.1575, 0.9318, 0.1181, 0.9545, 0.1575, 0.9091, 0.1575, 0.8864, 0.03937, 0.9318, 0.03937, 0.9091, 0.07873, 0.9318, 0.03937, 0.9545, 0.07873, 0.9091, 0.07873, 0.9091, 0.07873, 0.9545, 0.07873, 0.9318, 0.1181, 0.9545, 0.07873, 0.9773, 0.1181, 0.9318, 0.1181, 0.9318, 0.1181, 0.9773, 0.1181, 0.9545, 0.1575, 0.9773, 0.1181, 1.0, 0.1575, 0.9545, 0.1575, 0.4091, 0.1575, 0.4318, 0.1181, 0.4545, 0.1575, 0.3636, 0.1575, 0.3864, 0.1181, 0.4091, 0.1575, 0.3182, 0.1575, 0.3409, 0.1181, 0.3636, 0.1575, 0.4091, 0.1575, 0.3864, 0.1181, 0.4318, 0.1181, 0.3864, 0.1181, 0.4091, 0.07873, 0.4318, 0.1181, 0.3636, 0.1575, 0.3409, 0.1181, 0.3864, 0.1181, 0.3409, 0.1181, 0.3636, 0.07873, 0.3864, 0.1181, 0.3864, 0.1181, 0.3636, 0.07873, 0.4091, 0.07873, 0.3636, 0.07873, 0.3864, 0.03937, 0.4091, 0.07873, 0.3182, 0.1575, 0.2955, 0.1181, 0.3409, 0.1181, 0.2955, 0.1181, 0.3182, 0.07873, 0.3409, 0.1181, 0.3409, 0.1181, 0.3182, 0.07873, 0.3636, 0.07873, 0.3182, 0.07873, 0.3409, 0.03937, 0.3636, 0.07873, 0.3636, 0.07873, 0.3409, 0.03937, 0.3864, 0.03937, 0.3409, 0.03937, 0.3636, 0.0, 0.3864, 0.03937, 0.1136, 0.1181, 0.1364, 0.1575, 0.09091, 0.1575, 0.1364, 0.07873, 0.1591, 0.1181, 0.1136, 0.1181, 0.1591, 0.03937, 0.1818, 0.07873, 0.1364, 0.07873, 0.1136, 0.1181, 0.1591, 0.1181, 0.1364, 0.1575, 0.1591, 0.1181, 0.1818, 0.1575, 0.1364, 0.1575, 0.1364, 0.07873, 0.1818, 0.07873, 0.1591, 0.1181, 0.1818, 0.07873, 0.2045, 0.1181, 0.1591, 0.1181, 0.1591, 0.1181, 0.2045, 0.1181, 0.1818, 0.1575, 0.2045, 0.1181, 0.2273, 0.1575, 0.1818, 0.1575, 0.1591, 0.03937, 0.2045, 0.03937, 0.1818, 0.07873, 0.2045, 0.03937, 0.2273, 0.07873, 0.1818, 0.07873, 0.1818, 0.07873, 0.2273, 0.07873, 0.2045, 0.1181, 0.2273, 0.07873, 0.25, 0.1181, 0.2045, 0.1181, 0.2045, 0.1181, 0.25, 0.1181, 0.2273, 0.1575, 0.25, 0.1181, 0.2727, 0.1575, 0.2273, 0.1575, 0.4091, 0.2362, 0.4318, 0.2756, 0.4081, 0.2756, 0.3971, 0.2569, 0.25, 0.2756, 0.2625, 0.2972, 0.2512, 0.3149, 0.2273, 0.3149, 0.2727, 0.3937, 0.2955, 0.3543, 0.3079, 0.3759, 0.2977, 0.3937, 0.3755, 0.2567, 0.3971, 0.2569, 0.3951, 0.2605, 0.3775, 0.2602, 0.2902, 0.3149, 0.2811, 0.3293, 0.2644, 0.3293, 0.2553, 0.3149, 0.2644, 0.3005, 0.2811, 0.3005, 0.3269, 0.3785, 0.4174, 0.3792, 0.4257, 0.3937, 0.4178, 0.4088, 0.3015, 0.3937, 0.3099, 0.3792, 0.25, 0.2756, 0.2955, 0.2756, 0.283, 0.2972, 0.2625, 0.2972, 0.3972, 0.2944, 0.4081, 0.2756, 0.4318, 0.2756, 0.4091, 0.3149, 0.2955, 0.3543, 0.3409, 0.3543, 0.3289, 0.375, 0.3079, 0.3759, 0.3737, 0.2975, 0.3972, 0.2944, 0.4091, 0.3149, 0.3636, 0.3149, 0.3864, 0.3543, 0.4318, 0.3543, 0.4193, 0.3759, 0.3984, 0.375, 0.2955, 0.2756, 0.3182, 0.3149, 0.2942, 0.3149, 0.283, 0.2972, 0.4296, 0.3937, 0.4193, 0.3759, 0.4318, 0.3543, 0.4545, 0.3937, 0.283, 0.3327, 0.2942, 0.3149, 0.3182, 0.3149, 0.2955, 0.3543, 0.3409, 0.2756, 0.3646, 0.2756, 0.3737, 0.2975, 0.3636, 0.3149, 0.4198, 0.4123, 0.4296, 0.3937, 0.4545, 0.3937, 0.4318, 0.433, 0.25, 0.3543, 0.2625, 0.3327, 0.283, 0.3327, 0.2955, 0.3543, 0.3409, 0.2756, 0.3636, 0.2362, 0.3755, 0.2567, 0.3646, 0.2756, 0.2727, 0.3937, 0.2977, 0.3937, 0.3074, 0.4123, 0.2955, 0.433, 0.2273, 0.3149, 0.2512, 0.3149, 0.2625, 0.3327, 0.25, 0.3543, 0.3636, 0.2362, 0.4091, 0.2362, 0.3971, 0.2569, 0.3755, 0.2567, 0.3646, 0.2756, 0.3755, 0.2567, 0.3775, 0.2602, 0.3687, 0.2756, 0.3646, 0.2756, 0.3687, 0.2756, 0.3761, 0.2934, 0.3737, 0.2975, 0.3079, 0.3759, 0.3289, 0.375, 0.3269, 0.3785, 0.3099, 0.3792])
me_icosphere.materials.append(mat_ball)
me_icosphere.use_remesh_fix_poles = True
me_icosphere.use_remesh_preserve_attributes = False
me_icosphere.update()

# ---- objects
ob_light = bpy.data.objects.new('Light', light_light)
ob_camera = bpy.data.objects.new('Camera', cam_camera)
ob_empty = bpy.data.objects.new('Empty', None)
ob_icosphere = bpy.data.objects.new('Icosphere', me_icosphere)

# ---- transforms, parenting, visibility, modifiers, constraints
ob_light.location = (4.076, 1.005, 5.904)
ob_light.rotation_euler = (0.6503, 0.05522, 1.866)
ob_light.lock_rotations_4d = False
ob_light.empty_display_type = 'ARROWS'
ob_light.color = (0.0, 0.0, 0.0, 0.0)
ob_light.lineart.crease_threshold = 0.0
ob_camera.location = (0.2553, -0.1263, 0.1634)
ob_camera.rotation_euler = (1.159, -2.13e-05, 0.9459)
ob_camera.lock_rotations_4d = False
ob_camera.empty_display_type = 'ARROWS'
ob_camera.color = (0.0, 0.0, 0.0, 0.0)
ob_camera.display_type = 'WIRE'
ob_camera.lineart.crease_threshold = 0.0
ob_empty.location = (3.692e-12, 0.03375, -0.01542)
ob_empty.rotation_euler = (1.571, -0.0, 1.571)
ob_empty.scale = (0.0654, 0.0654, 0.0654)
ob_empty.empty_display_type = 'IMAGE'
ob_empty.empty_display_size = 5.0
ob_empty.use_empty_image_alpha = True
ob_empty.color = (1.0, 1.0, 1.0, 0.1339)
ob_empty.show_in_front = True
ob_icosphere.location = (0.0, 0.0, 0.0)
_m = ob_icosphere.modifiers.new('Subdivision', 'SUBSURF')
_m.levels = 2

# ---- collection membership
col_collection.objects.link(ob_light)
col_collection.objects.link(ob_camera)
col_collection.objects.link(ob_empty)
col_collection.objects.link(ob_icosphere)

# ---- scene / render settings (as saved in the file)
scene.camera = ob_camera
scene.frame_start = 1; scene.frame_end = 250; scene.frame_set(2)
scene.render.engine = 'BLENDER_EEVEE_NEXT'
scene.cycles.sampling_pattern = 'TABULATED_SOBOL'
scene.cycles.use_light_tree = False
scene.view_settings.view_transform = 'Filmic'
bpy.context.view_layer.update()
